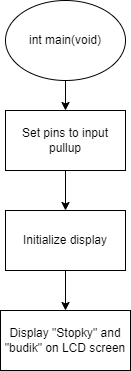

The diagram above was exported from draw.io. Its source (the exported page's mxGraphModel, read from the mxfile embedded in the PNG):
<mxGraphModel dx="700" dy="776" grid="1" gridSize="10" guides="1" tooltips="1" connect="1" arrows="1" fold="1" page="1" pageScale="1" pageWidth="827" pageHeight="1169" math="0" shadow="0">
  <root>
    <mxCell id="0" />
    <mxCell id="1" parent="0" />
    <mxCell id="Zb6irOh2Q0n2UgIfyQkw-3" value="" style="edgeStyle=orthogonalEdgeStyle;rounded=0;orthogonalLoop=1;jettySize=auto;html=1;" edge="1" parent="1" source="Zb6irOh2Q0n2UgIfyQkw-1" target="Zb6irOh2Q0n2UgIfyQkw-2">
      <mxGeometry relative="1" as="geometry" />
    </mxCell>
    <mxCell id="Zb6irOh2Q0n2UgIfyQkw-1" value="int main(void)" style="ellipse;whiteSpace=wrap;html=1;" vertex="1" parent="1">
      <mxGeometry x="320" y="60" width="120" height="80" as="geometry" />
    </mxCell>
    <mxCell id="Zb6irOh2Q0n2UgIfyQkw-5" value="" style="edgeStyle=orthogonalEdgeStyle;rounded=0;orthogonalLoop=1;jettySize=auto;html=1;" edge="1" parent="1" source="Zb6irOh2Q0n2UgIfyQkw-2" target="Zb6irOh2Q0n2UgIfyQkw-4">
      <mxGeometry relative="1" as="geometry" />
    </mxCell>
    <mxCell id="Zb6irOh2Q0n2UgIfyQkw-2" value="Set pins to input pullup" style="whiteSpace=wrap;html=1;" vertex="1" parent="1">
      <mxGeometry x="320" y="170" width="120" height="60" as="geometry" />
    </mxCell>
    <mxCell id="Zb6irOh2Q0n2UgIfyQkw-8" value="" style="edgeStyle=orthogonalEdgeStyle;rounded=0;orthogonalLoop=1;jettySize=auto;html=1;" edge="1" parent="1" source="Zb6irOh2Q0n2UgIfyQkw-4" target="Zb6irOh2Q0n2UgIfyQkw-7">
      <mxGeometry relative="1" as="geometry" />
    </mxCell>
    <mxCell id="Zb6irOh2Q0n2UgIfyQkw-4" value="Initialize display" style="whiteSpace=wrap;html=1;" vertex="1" parent="1">
      <mxGeometry x="320" y="270" width="120" height="60" as="geometry" />
    </mxCell>
    <mxCell id="Zb6irOh2Q0n2UgIfyQkw-7" value="Display &quot;Stopky&quot; and &quot;budik&quot; on LCD screen" style="whiteSpace=wrap;html=1;" vertex="1" parent="1">
      <mxGeometry x="315" y="370" width="130" height="60" as="geometry" />
    </mxCell>
  </root>
</mxGraphModel>